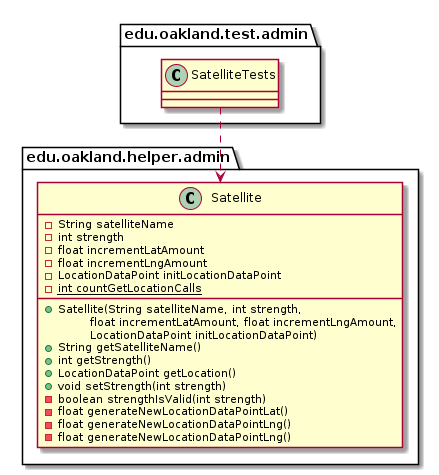

The diagram above was rendered by PlantUML. Its source (embedded in the PNG):
@startuml SatelliteTests_DirectDependencies


package edu.oakland.test.admin {
    class SatelliteTests {
        
    }
}



package edu.oakland.helper.admin {
    class Satellite {
        - String satelliteName
        - int strength
        - float incrementLatAmount
        - float incrementLngAmount
        - LocationDataPoint initLocationDataPoint
        {static} - int countGetLocationCalls
        __
        + Satellite(String satelliteName, int strength,
        \tfloat incrementLatAmount, float incrementLngAmount,
        \tLocationDataPoint initLocationDataPoint)
        + String getSatelliteName()
        + int getStrength()
        + LocationDataPoint getLocation()
        + void setStrength(int strength)
        - boolean strengthIsValid(int strength)
        - float generateNewLocationDataPointLat()
        - float generateNewLocationDataPointLng()
        - float generateNewLocationDataPointLng()
    }
}

SatelliteTests ..> Satellite



@enduml